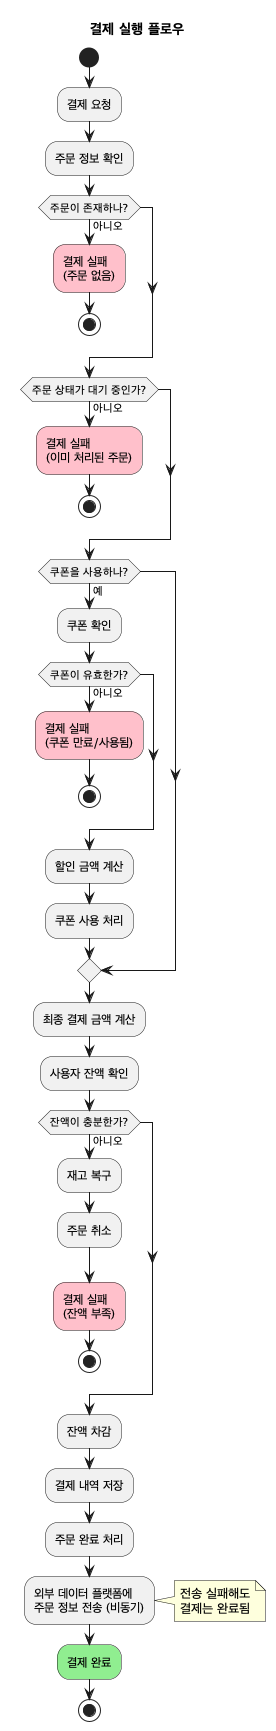

The diagram above was rendered by PlantUML. Its source (embedded in the PNG):
@startuml 결제_실행_플로우
title 결제 실행 플로우

start

:결제 요청;

:주문 정보 확인;

if (주문이 존재하나?) then (아니오)
  #pink:결제 실패\n(주문 없음);
  stop
endif

if (주문 상태가 대기 중인가?) then (아니오)
  #pink:결제 실패\n(이미 처리된 주문);
  stop
endif

if (쿠폰을 사용하나?) then (예)
  :쿠폰 확인;

  if (쿠폰이 유효한가?) then (아니오)
    #pink:결제 실패\n(쿠폰 만료/사용됨);
    stop
  endif

  :할인 금액 계산;
  :쿠폰 사용 처리;
endif

:최종 결제 금액 계산;
:사용자 잔액 확인;

if (잔액이 충분한가?) then (아니오)
  :재고 복구;
  :주문 취소;
  #pink:결제 실패\n(잔액 부족);
  stop
endif

:잔액 차감;
:결제 내역 저장;
:주문 완료 처리;

:외부 데이터 플랫폼에\n주문 정보 전송 (비동기);
note right
  전송 실패해도
  결제는 완료됨
end note

#lightgreen:결제 완료;

stop

@enduml